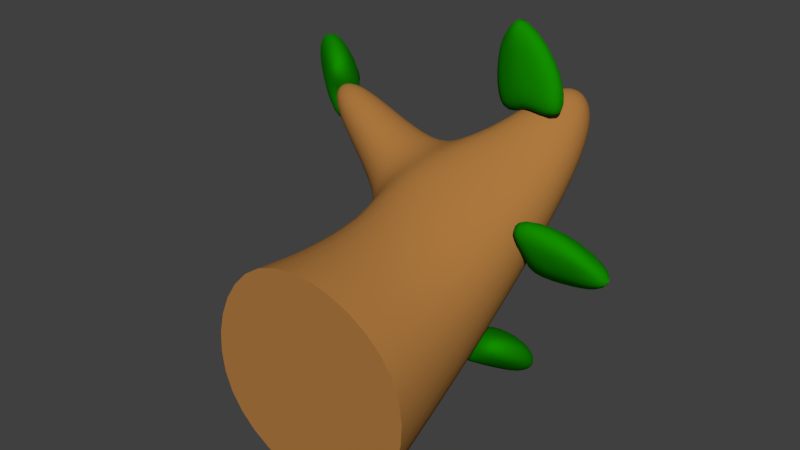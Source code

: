 # Source: tree4.blend  (saved by Blender 2.75.0; exported with 4.5.12 LTS)
import bpy
from mathutils import Matrix  # noqa: F401  (used for matrix-valued properties, if any)

bpy.ops.wm.read_factory_settings(use_empty=True)
scene = bpy.context.scene
scene.name = 'Scene'

# ---- collections
col_collection_1 = bpy.data.collections.new('Collection 1'); scene.collection.children.link(col_collection_1)

# ---- materials (node trees are filled in below, after node groups)
mat_brown = bpy.data.materials.new('brown')
mat_brown.alpha_threshold = 0.0
mat_brown.use_transparent_shadow = False
mat_brown.diffuse_color = (0.4292, 0.1933, 0.04969, 1.0)
mat_brown.roughness = 0.5
mat_brown.line_color = (0.0, 0.0, 0.0, 1.0)
mat_greennew = bpy.data.materials.new('GreenNew')
mat_greennew.alpha_threshold = 0.0
mat_greennew.use_transparent_shadow = False
mat_greennew.diffuse_color = (0.006757, 0.2738, 0.0, 1.0)
mat_greennew.roughness = 0.5

# ---- node groups
ng_auto_smooth = bpy.data.node_groups.new('Auto Smooth', 'GeometryNodeTree')
_s = ng_auto_smooth.interface.new_socket(name='Geometry', in_out='OUTPUT', socket_type='NodeSocketGeometry')
_s = ng_auto_smooth.interface.new_socket(name='Geometry', in_out='INPUT', socket_type='NodeSocketGeometry')
_s = ng_auto_smooth.interface.new_socket(name='Angle', in_out='INPUT', socket_type='NodeSocketFloat')
_s.subtype = 'ANGLE'
_s.min_value = 0.0
_s.max_value = 3.142
ng_auto_smooth.is_modifier = True
_N = ng_auto_smooth.nodes; _L = ng_auto_smooth.links
n0 = _N.new('NodeGroupOutput'); n0.name = 'Group Output'; n0.location = (480, -100)
n1 = _N.new('NodeGroupInput'); n1.name = 'Group Input'; n1.location = (-420, -300)
n2 = _N.new('NodeGroupInput'); n2.name = 'Group Input.001'; n2.location = (-60, -100)
n3 = _N.new('GeometryNodeSetShadeSmooth'); n3.name = 'Set Shade Smooth'; n3.location = (120, -100)
n3.domain = 'EDGE'
n4 = _N.new('GeometryNodeSetShadeSmooth'); n4.name = 'Set Shade Smooth.001'; n4.location = (300, -100)
n5 = _N.new('GeometryNodeInputMeshEdgeAngle'); n5.name = 'Edge Angle'; n5.location = (-420, -220)
n6 = _N.new('GeometryNodeInputEdgeSmooth'); n6.name = 'Is Edge Smooth'; n6.location = (-60, -160)
n7 = _N.new('GeometryNodeInputShadeSmooth'); n7.name = 'Is Face Smooth'; n7.location = (-240, -340)
n8 = _N.new('FunctionNodeBooleanMath'); n8.name = 'Boolean Math'; n8.location = (-60, -220)
n9 = _N.new('FunctionNodeCompare'); n9.name = 'Compare'; n9.location = (-240, -180)
n9.operation = 'LESS_EQUAL'
_L.new(n5.outputs[0], n9.inputs[0])
_L.new(n4.outputs[0], n0.inputs[0])
_L.new(n1.outputs[1], n9.inputs[1])
_L.new(n9.outputs[0], n8.inputs[0])
_L.new(n7.outputs[0], n8.inputs[1])
_L.new(n2.outputs[0], n3.inputs[0])
_L.new(n6.outputs[0], n3.inputs[1])
_L.new(n3.outputs[0], n4.inputs[0])
_L.new(n8.outputs[0], n3.inputs[2])
n0.is_active_output = True

# ---- material node trees

# ---- world
world_world = bpy.data.worlds.new('World'); scene.world = world_world
world_world.color = (0.05088, 0.05088, 0.05088)
world_world.use_sun_shadow = False
world_world.sun_shadow_jitter_overblur = 0.0
world_world.cycles.sampling_method = 'MANUAL'
world_world.cycles.sample_map_resolution = 256

# ---- meshes
me_cube_024 = bpy.data.meshes.new('Cube.024')
me_cube_024.from_pydata([(0.7056, -0.005674, -1.275), (1.309, -0.005838, 0.6321), (-1.201, -0.005154, -0.6707), (-0.5972, -0.005318, 1.236), (0.7683, 2.617, 0.8042), (0.8886, 2.226, 1.216), (-0.03202, 2.636, 1.078), (0.1489, 2.192, 1.532), (-0.3389, 0.9243, 1.126), (-0.7566, 1.328, -0.1933), (1.035, 0.9239, 0.6905), (0.6176, 1.328, -0.6286), (-0.3906, 1.476, 1.023), (-0.2357, 1.904, 1.135), (-0.3078, 2.196, 0.9072), (-0.5662, 1.645, 0.4691), (-1.572, 1.866, 1.493), (-1.412, 2.119, 1.635), (-1.484, 2.412, 1.407), (-1.707, 2.057, 1.161), (0.4437, 2.673, 1.807), (0.2925, 3.029, 1.558), (0.7433, 2.749, 1.661), (0.6367, 3.064, 1.431)], [], [(1, 3, 2, 0), (6, 9, 15, 14), (6, 7, 20, 21), (10, 1, 0, 11), (11, 9, 6, 4), (10, 8, 3, 1), (5, 7, 8, 10), (0, 2, 9, 11), (5, 10, 11, 4), (3, 8, 9, 2), (14, 15, 19, 18), (7, 6, 14, 13), (9, 8, 12, 15), (8, 7, 13, 12), (16, 17, 18, 19), (12, 13, 17, 16), (15, 12, 16, 19), (13, 14, 18, 17), (20, 22, 23, 21), (5, 4, 23, 22), (4, 6, 21, 23), (7, 5, 22, 20)])
me_cube_024.polygons.foreach_set('use_smooth', [True] * 22)
_k = {(0, 1): 1.0, (1, 3): 1.0, (2, 3): 1.0, (0, 2): 1.0}
me_cube_024.attributes.new('crease_edge', 'FLOAT', 'EDGE').data.foreach_set('value', [_k.get((min(e.vertices), max(e.vertices)), 0.0) for e in me_cube_024.edges])
me_cube_024.materials.append(mat_brown)
me_cube_024.use_remesh_preserve_volume = False
me_cube_024.use_remesh_preserve_attributes = False
me_cube_024.use_mirror_vertex_groups = False
me_cube_024.update()
me_cube_000 = bpy.data.meshes.new('Cube.000')
me_cube_000.from_pydata([(-6.456, 3.508, 0.4411), (-8.665, 5.419, 0.1709), (-0.07427, 4.418, -0.1345), (-5.716, 5.84, -0.09514), (-5.9, 3.635, 0.8131), (-8.158, 5.444, 0.4147), (0.4822, 4.544, 0.2376), (-5.209, 5.864, 0.1487), (-7.977, 5.88, -0.06686), (-3.906, 4.152, 0.05288), (-7.214, 5.962, 0.3477), (-3.094, 4.336, 0.5956), (-8.677, 4.451, 0.3758), (-2.295, 5.361, -0.1998), (-1.738, 5.487, 0.1723), (-8.12, 4.577, 0.7478), (-4.743, 5.182, 0.6973), (-5.613, 4.877, 0.002664)], [], [(17, 13, 2, 9), (13, 14, 6, 2), (16, 15, 4, 11), (9, 2, 6, 11), (10, 7, 3, 8), (5, 10, 8, 1), (0, 9, 11, 4), (15, 12, 0, 4), (14, 16, 11, 6), (1, 8, 17, 12), (7, 10, 16, 14), (5, 1, 12, 15), (10, 5, 15, 16), (3, 7, 14, 13), (8, 3, 13, 17), (12, 17, 9, 0)])
me_cube_000.polygons.foreach_set('use_smooth', [True] * 16)
_k = {(8, 10): 0.49804, (9, 11): 0.49804, (10, 16): 0.49804, (8, 17): 0.49804, (11, 16): 0.49804, (9, 17): 0.49804}
me_cube_000.attributes.new('crease_edge', 'FLOAT', 'EDGE').data.foreach_set('value', [_k.get((min(e.vertices), max(e.vertices)), 0.0) for e in me_cube_000.edges])
me_cube_000.materials.append(mat_greennew)
me_cube_000.use_remesh_preserve_volume = False
me_cube_000.use_remesh_preserve_attributes = False
me_cube_000.use_mirror_vertex_groups = False
me_cube_000.update()
me_cube_026 = bpy.data.meshes.new('Cube.026')
me_cube_026.from_pydata([(-13.98, 4.77, 3.271), (-19.83, 6.11, 3.488), (-15.75, 5.448, 1.832), (-20.65, 6.423, 2.823), (-12.63, 5.142, 3.313), (-18.9, 6.342, 3.525), (-14.4, 5.82, 1.874), (-19.72, 6.655, 2.86), (-21.45, 6.375, 3.247), (-15.88, 5.175, 2.621), (-19.9, 6.778, 3.304), (-13.55, 5.834, 2.685), (-17.02, 5.425, 3.613), (-18.79, 6.103, 2.174), (-17.44, 6.474, 2.215), (-15.67, 5.796, 3.654), (-15.89, 6.337, 2.948), (-18.21, 5.678, 2.884)], [], [(17, 13, 2, 9), (13, 14, 6, 2), (16, 15, 4, 11), (9, 2, 6, 11), (10, 7, 3, 8), (5, 10, 8, 1), (0, 9, 11, 4), (15, 12, 0, 4), (14, 16, 11, 6), (1, 8, 17, 12), (7, 10, 16, 14), (5, 1, 12, 15), (10, 5, 15, 16), (3, 7, 14, 13), (8, 3, 13, 17), (12, 17, 9, 0)])
me_cube_026.polygons.foreach_set('use_smooth', [True] * 16)
_k = {(8, 10): 0.49804, (9, 11): 0.49804, (10, 16): 0.49804, (8, 17): 0.49804, (11, 16): 0.49804, (9, 17): 0.49804}
me_cube_026.attributes.new('crease_edge', 'FLOAT', 'EDGE').data.foreach_set('value', [_k.get((min(e.vertices), max(e.vertices)), 0.0) for e in me_cube_026.edges])
me_cube_026.materials.append(mat_greennew)
me_cube_026.use_remesh_preserve_volume = False
me_cube_026.use_remesh_preserve_attributes = False
me_cube_026.use_mirror_vertex_groups = False
me_cube_026.update()
me_cube_027 = bpy.data.meshes.new('Cube.027')
me_cube_027.from_pydata([(1.512, 3.301, -0.6408), (5.859, 4.822, -1.224), (8.743, 3.027, -0.06293), (9.2, 4.696, -0.9567), (1.044, 3.585, -0.3215), (5.481, 4.949, -0.9905), (8.274, 3.311, 0.2563), (8.823, 4.822, -0.7234), (8.04, 4.961, -1.287), (5.549, 3.307, -0.5216), (7.447, 5.218, -0.9075), (4.865, 3.721, -0.05583), (2.871, 4.203, -1.058), (10.1, 3.929, -0.4806), (9.633, 4.213, -0.1613), (2.402, 4.487, -0.7391), (5.802, 4.601, -0.2751), (6.594, 4.001, -0.8427)], [], [(17, 13, 2, 9), (13, 14, 6, 2), (16, 15, 4, 11), (9, 2, 6, 11), (10, 7, 3, 8), (5, 10, 8, 1), (0, 9, 11, 4), (15, 12, 0, 4), (14, 16, 11, 6), (1, 8, 17, 12), (7, 10, 16, 14), (5, 1, 12, 15), (10, 5, 15, 16), (3, 7, 14, 13), (8, 3, 13, 17), (12, 17, 9, 0)])
me_cube_027.polygons.foreach_set('use_smooth', [True] * 16)
_k = {(8, 10): 0.49804, (9, 11): 0.49804, (10, 16): 0.49804, (8, 17): 0.49804, (11, 16): 0.49804, (9, 17): 0.49804}
me_cube_027.attributes.new('crease_edge', 'FLOAT', 'EDGE').data.foreach_set('value', [_k.get((min(e.vertices), max(e.vertices)), 0.0) for e in me_cube_027.edges])
me_cube_027.materials.append(mat_greennew)
me_cube_027.use_remesh_preserve_volume = False
me_cube_027.use_remesh_preserve_attributes = False
me_cube_027.use_mirror_vertex_groups = False
me_cube_027.update()
me_cube_028 = bpy.data.meshes.new('Cube.028')
me_cube_028.from_pydata([(6.811, 4.82, 0.647), (14.56, 4.638, 0.9632), (7.233, 3.662, 1.929), (14.76, 4.103, 1.555), (6.725, 5.234, 0.8801), (14.53, 4.803, 1.056), (7.146, 4.075, 2.162), (14.72, 4.267, 1.648), (15.96, 4.297, 1.201), (8.04, 4.163, 1.231), (15.89, 4.652, 1.401), (7.914, 4.766, 1.571), (11.13, 4.893, 0.6309), (11.55, 3.735, 1.912), (11.47, 4.149, 2.146), (11.04, 5.307, 0.864), (11.2, 5.008, 1.663), (11.36, 4.219, 1.218)], [], [(17, 13, 2, 9), (13, 14, 6, 2), (16, 15, 4, 11), (9, 2, 6, 11), (10, 7, 3, 8), (5, 10, 8, 1), (0, 9, 11, 4), (15, 12, 0, 4), (14, 16, 11, 6), (1, 8, 17, 12), (7, 10, 16, 14), (5, 1, 12, 15), (10, 5, 15, 16), (3, 7, 14, 13), (8, 3, 13, 17), (12, 17, 9, 0)])
me_cube_028.polygons.foreach_set('use_smooth', [True] * 16)
_k = {(8, 10): 0.53725, (9, 11): 0.53725, (10, 16): 0.53725, (8, 17): 0.53725, (11, 16): 0.53725, (9, 17): 0.53725}
me_cube_028.attributes.new('crease_edge', 'FLOAT', 'EDGE').data.foreach_set('value', [_k.get((min(e.vertices), max(e.vertices)), 0.0) for e in me_cube_028.edges])
me_cube_028.materials.append(mat_greennew)
me_cube_028.use_remesh_preserve_volume = False
me_cube_028.use_remesh_preserve_attributes = False
me_cube_028.use_mirror_vertex_groups = False
me_cube_028.update()
me_cube_029 = bpy.data.meshes.new('Cube.029')
me_cube_029.from_pydata([(7.09, 5.758, 3.017), (3.502, 5.95, 4.429), (-0.3468, 6.252, 2.688), (0.06516, 6.178, 4.277), (7.585, 6.251, 3.026), (3.9, 6.268, 4.431), (0.148, 6.745, 2.698), (0.4625, 6.496, 4.279), (1.404, 5.96, 4.603), (3.051, 5.899, 3.047), (2.028, 6.505, 4.609), (3.854, 6.765, 3.066), (6.192, 5.792, 3.866), (-1.245, 6.285, 3.537), (-0.7502, 6.778, 3.546), (6.687, 6.285, 3.875), (3.163, 6.79, 3.719), (2.36, 5.925, 3.699)], [], [(17, 13, 2, 9), (13, 14, 6, 2), (16, 15, 4, 11), (9, 2, 6, 11), (10, 7, 3, 8), (5, 10, 8, 1), (0, 9, 11, 4), (15, 12, 0, 4), (14, 16, 11, 6), (1, 8, 17, 12), (7, 10, 16, 14), (5, 1, 12, 15), (10, 5, 15, 16), (3, 7, 14, 13), (8, 3, 13, 17), (12, 17, 9, 0)])
me_cube_029.polygons.foreach_set('use_smooth', [True] * 16)
_k = {(8, 10): 0.49804, (9, 11): 0.49804, (10, 16): 0.49804, (8, 17): 0.49804, (11, 16): 0.49804, (9, 17): 0.49804}
me_cube_029.attributes.new('crease_edge', 'FLOAT', 'EDGE').data.foreach_set('value', [_k.get((min(e.vertices), max(e.vertices)), 0.0) for e in me_cube_029.edges])
me_cube_029.materials.append(mat_greennew)
me_cube_029.use_remesh_preserve_volume = False
me_cube_029.use_remesh_preserve_attributes = False
me_cube_029.use_mirror_vertex_groups = False
me_cube_029.update()

# ---- objects
ob_cube_023 = bpy.data.objects.new('Cube.023', me_cube_024)
ob_cube_000 = bpy.data.objects.new('Cube.000', me_cube_000)
ob_cube_025 = bpy.data.objects.new('Cube.025', me_cube_026)
ob_cube_026 = bpy.data.objects.new('Cube.026', me_cube_027)
ob_cube_027 = bpy.data.objects.new('Cube.027', me_cube_028)
ob_cube_028 = bpy.data.objects.new('Cube.028', me_cube_029)

# ---- transforms, parenting, visibility, modifiers, constraints
ob_cube_023.location = (0.0, 0.0, 0.0)
ob_cube_023.lineart.crease_threshold = 0.0
_m = ob_cube_023.modifiers.new('Subsurf', 'SUBSURF')
_m.uv_smooth = 'PRESERVE_CORNERS'
_m.levels = 2
_m.render_levels = 3
_m.show_only_control_edges = False
_m = ob_cube_023.modifiers.new('Auto Smooth', 'NODES')
_m.node_group = ng_auto_smooth
_gi = [s.identifier for s in ng_auto_smooth.interface.items_tree if s.item_type == 'SOCKET' and s.in_out == 'INPUT']
_m[_gi[1]] = 1.414  # Angle
ob_cube_000.parent = ob_cube_023
ob_cube_000.location = (0.0, 0.0, 0.0)
ob_cube_000.scale = (0.09839, 0.3866, 0.4908)
ob_cube_000.lineart.crease_threshold = 0.0
_m = ob_cube_000.modifiers.new('Subsurf', 'SUBSURF')
_m.uv_smooth = 'PRESERVE_CORNERS'
_m.quality = 2
_m.levels = 2
_m.show_only_control_edges = False
_m = ob_cube_000.modifiers.new('Auto Smooth', 'NODES')
_m.node_group = ng_auto_smooth
_gi = [s.identifier for s in ng_auto_smooth.interface.items_tree if s.item_type == 'SOCKET' and s.in_out == 'INPUT']
_m[_gi[1]] = 1.484  # Angle
ob_cube_025.parent = ob_cube_023
ob_cube_025.location = (0.0, 0.0, 0.0)
ob_cube_025.scale = (0.09839, 0.3866, 0.4908)
ob_cube_025.lineart.crease_threshold = 0.0
_m = ob_cube_025.modifiers.new('Subsurf', 'SUBSURF')
_m.uv_smooth = 'PRESERVE_CORNERS'
_m.quality = 2
_m.levels = 2
_m.show_only_control_edges = False
_m = ob_cube_025.modifiers.new('Auto Smooth', 'NODES')
_m.node_group = ng_auto_smooth
_gi = [s.identifier for s in ng_auto_smooth.interface.items_tree if s.item_type == 'SOCKET' and s.in_out == 'INPUT']
_m[_gi[1]] = 1.484  # Angle
ob_cube_026.parent = ob_cube_023
ob_cube_026.location = (0.0, 0.0, 0.0)
ob_cube_026.scale = (0.09839, 0.3866, 0.4908)
ob_cube_026.lineart.crease_threshold = 0.0
_m = ob_cube_026.modifiers.new('Subsurf', 'SUBSURF')
_m.uv_smooth = 'PRESERVE_CORNERS'
_m.quality = 2
_m.levels = 2
_m.show_only_control_edges = False
_m = ob_cube_026.modifiers.new('Auto Smooth', 'NODES')
_m.node_group = ng_auto_smooth
_gi = [s.identifier for s in ng_auto_smooth.interface.items_tree if s.item_type == 'SOCKET' and s.in_out == 'INPUT']
_m[_gi[1]] = 1.484  # Angle
ob_cube_027.parent = ob_cube_023
ob_cube_027.location = (0.0, 0.0, 0.0)
ob_cube_027.scale = (0.09839, 0.3866, 0.4908)
ob_cube_027.lineart.crease_threshold = 0.0
_m = ob_cube_027.modifiers.new('Subsurf', 'SUBSURF')
_m.uv_smooth = 'PRESERVE_CORNERS'
_m.quality = 2
_m.levels = 2
_m.show_only_control_edges = False
_m = ob_cube_027.modifiers.new('Auto Smooth', 'NODES')
_m.node_group = ng_auto_smooth
_gi = [s.identifier for s in ng_auto_smooth.interface.items_tree if s.item_type == 'SOCKET' and s.in_out == 'INPUT']
_m[_gi[1]] = 1.484  # Angle
ob_cube_028.parent = ob_cube_023
ob_cube_028.location = (0.0, 0.0, 0.0)
ob_cube_028.scale = (0.09839, 0.3866, 0.4908)
ob_cube_028.lineart.crease_threshold = 0.0
_m = ob_cube_028.modifiers.new('Subsurf', 'SUBSURF')
_m.uv_smooth = 'PRESERVE_CORNERS'
_m.quality = 2
_m.levels = 2
_m.show_only_control_edges = False
_m = ob_cube_028.modifiers.new('Auto Smooth', 'NODES')
_m.node_group = ng_auto_smooth
_gi = [s.identifier for s in ng_auto_smooth.interface.items_tree if s.item_type == 'SOCKET' and s.in_out == 'INPUT']
_m[_gi[1]] = 1.484  # Angle

# ---- collection membership
col_collection_1.objects.link(ob_cube_023)
col_collection_1.objects.link(ob_cube_000)
col_collection_1.objects.link(ob_cube_025)
col_collection_1.objects.link(ob_cube_026)
col_collection_1.objects.link(ob_cube_027)
col_collection_1.objects.link(ob_cube_028)

# ---- scene / render settings (as saved in the file)
scene.frame_start = 1; scene.frame_end = 250; scene.frame_set(1)
scene.render.engine = 'BLENDER_EEVEE_NEXT'
scene.render.resolution_percentage = 50
scene.render.dither_intensity = 0.0
scene.cycles.use_denoising = False
scene.cycles.samples = 10
scene.cycles.sampling_pattern = 'TABULATED_SOBOL'
scene.cycles.light_sampling_threshold = 0.0
scene.cycles.use_adaptive_sampling = False
scene.cycles.use_light_tree = False
scene.cycles.blur_glossy = 0.0
scene.cycles.pixel_filter_type = 'GAUSSIAN'
scene.cycles.sample_clamp_indirect = 0.0
scene.view_settings.view_transform = 'Standard'
bpy.context.view_layer.update()

# ---- added for rendering (the .blend has no active camera and no usable light): camera, sun
cam_auto = bpy.data.cameras.new('AutoCamera')
cam_auto.lens = 50.0
cam_auto.sensor_width = 36.0
cam_auto.clip_end = 1000.0
ob_auto_camera = bpy.data.objects.new('AutoCamera', cam_auto)
scene.collection.objects.link(ob_auto_camera)
ob_auto_camera.location = (4.92563, -4.76078, 4.78215)
ob_auto_camera.rotation_euler = (1.09748, -7.21219e-08, 0.694738)
scene.camera = ob_auto_camera
light_auto_sun = bpy.data.lights.new('AutoSun', 'SUN')
light_auto_sun.energy = 3.0
light_auto_sun.angle = 0.0523599
ob_auto_sun = bpy.data.objects.new('AutoSun', light_auto_sun)
scene.collection.objects.link(ob_auto_sun)
ob_auto_sun.rotation_euler = (0.872665, 0.174533, 0.523599)
bpy.context.view_layer.update()
